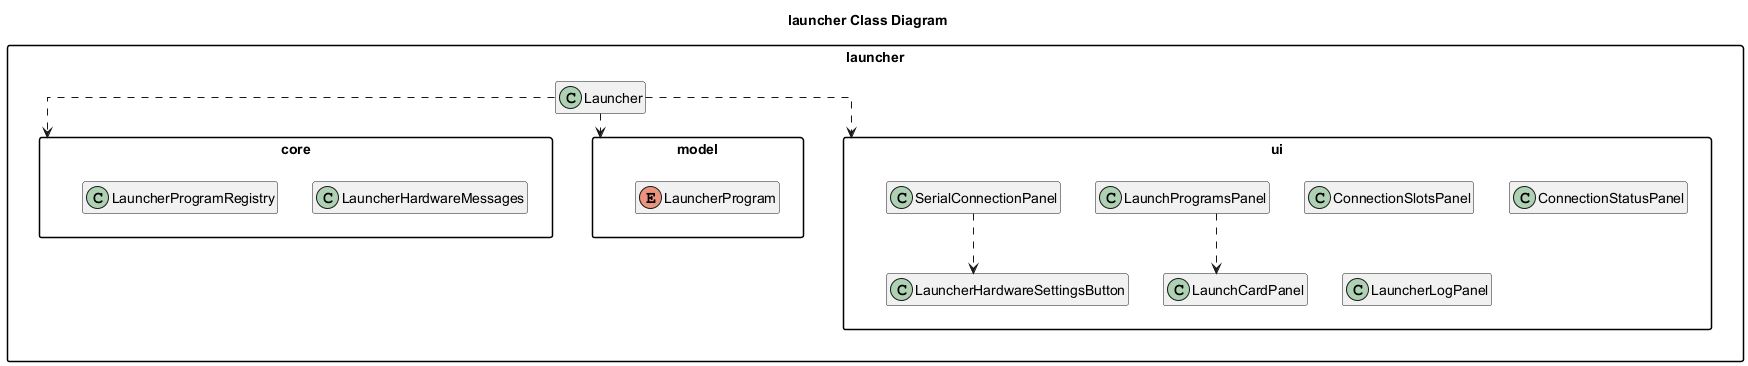

The diagram above was rendered by PlantUML. Its source (embedded in the PNG):
@startuml
title launcher Class Diagram
top to bottom direction
skinparam classAttributeIconSize 0
skinparam packageStyle rectangle
skinparam linetype ortho
hide empty members

package "launcher" as pkg_edu_sjsu_spring2026_group32_launcher {
  class "Launcher" as edu_sjsu_spring2026_group32_launcher_Launcher
  package "core" as pkg_edu_sjsu_spring2026_group32_launcher_core {
    class "LauncherHardwareMessages" as edu_sjsu_spring2026_group32_launcher_core_LauncherHardwareMessages
    class "LauncherProgramRegistry" as edu_sjsu_spring2026_group32_launcher_core_LauncherProgramRegistry
  }
  package "model" as pkg_edu_sjsu_spring2026_group32_launcher_model {
    enum "LauncherProgram" as edu_sjsu_spring2026_group32_launcher_model_LauncherProgram
  }
  package "ui" as pkg_edu_sjsu_spring2026_group32_launcher_ui {
    class "ConnectionSlotsPanel" as edu_sjsu_spring2026_group32_launcher_ui_ConnectionSlotsPanel
    class "ConnectionStatusPanel" as edu_sjsu_spring2026_group32_launcher_ui_ConnectionStatusPanel
    class "LaunchCardPanel" as edu_sjsu_spring2026_group32_launcher_ui_LaunchCardPanel
    class "LaunchProgramsPanel" as edu_sjsu_spring2026_group32_launcher_ui_LaunchProgramsPanel
    class "LauncherHardwareSettingsButton" as edu_sjsu_spring2026_group32_launcher_ui_LauncherHardwareSettingsButton
    class "LauncherLogPanel" as edu_sjsu_spring2026_group32_launcher_ui_LauncherLogPanel
    class "SerialConnectionPanel" as edu_sjsu_spring2026_group32_launcher_ui_SerialConnectionPanel
  }
}

edu_sjsu_spring2026_group32_launcher_ui_LaunchProgramsPanel ..> edu_sjsu_spring2026_group32_launcher_ui_LaunchCardPanel
edu_sjsu_spring2026_group32_launcher_ui_SerialConnectionPanel ..> edu_sjsu_spring2026_group32_launcher_ui_LauncherHardwareSettingsButton
edu_sjsu_spring2026_group32_launcher_Launcher ..> pkg_edu_sjsu_spring2026_group32_launcher_core
edu_sjsu_spring2026_group32_launcher_Launcher ..> pkg_edu_sjsu_spring2026_group32_launcher_model
edu_sjsu_spring2026_group32_launcher_Launcher ..> pkg_edu_sjsu_spring2026_group32_launcher_ui

@enduml